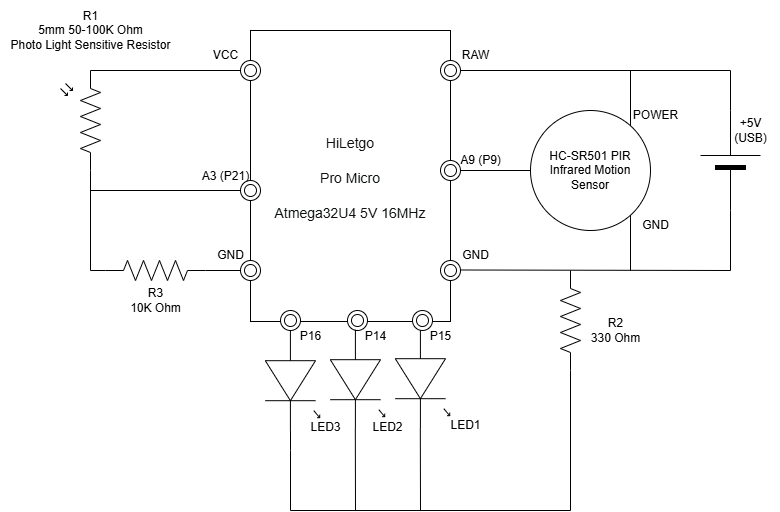

The diagram above was exported from draw.io. Its source (the exported page's mxGraphModel, read from the mxfile embedded in the PNG):
<mxGraphModel dx="1094" dy="1160" grid="1" gridSize="10" guides="1" tooltips="1" connect="1" arrows="1" fold="1" page="1" pageScale="1" pageWidth="1100" pageHeight="850" background="none" math="0" shadow="0">
  <root>
    <mxCell id="0" />
    <mxCell id="1" parent="0" />
    <mxCell id="_HQgu8TvVa0ZUjis0PXV-1" value="" style="pointerEvents=1;verticalLabelPosition=bottom;shadow=0;dashed=0;align=center;html=1;verticalAlign=top;shape=mxgraph.electrical.resistors.symmetrical_photoconductive_transducer;rotation=-90;" parent="1" vertex="1">
      <mxGeometry x="140" y="270" width="100" height="40" as="geometry" />
    </mxCell>
    <mxCell id="7a-uF8XU-NLAj2xIB6lD-1" value="&lt;h1 style=&quot;box-sizing: border-box; padding: 0px; margin-top: 0px; margin-right: 0px; margin-left: 0px; text-rendering: optimizelegibility; font-weight: 400; color: rgb(15, 17, 17); background-color: rgb(255, 255, 255); margin-bottom: 0px !important; line-height: 32px !important;&quot; class=&quot;a-size-large a-spacing-none&quot;&gt;&lt;span style=&quot;box-sizing: border-box; text-rendering: optimizelegibility; word-break: break-word; line-height: 32px !important;&quot; class=&quot;a-size-large product-title-word-break&quot; id=&quot;productTitle&quot;&gt;&lt;font style=&quot;font-size: 14px;&quot; face=&quot;Helvetica&quot;&gt;HiLetgo&lt;/font&gt;&lt;/span&gt;&lt;/h1&gt;&lt;h1 style=&quot;box-sizing: border-box; padding: 0px; margin-top: 0px; margin-right: 0px; margin-left: 0px; text-rendering: optimizelegibility; font-weight: 400; color: rgb(15, 17, 17); background-color: rgb(255, 255, 255); margin-bottom: 0px !important; line-height: 32px !important;&quot; class=&quot;a-size-large a-spacing-none&quot;&gt;&lt;span style=&quot;box-sizing: border-box; text-rendering: optimizelegibility; word-break: break-word; line-height: 32px !important;&quot; class=&quot;a-size-large product-title-word-break&quot;&gt;&lt;font style=&quot;font-size: 14px;&quot; face=&quot;Helvetica&quot;&gt;Pro Micro&lt;/font&gt;&lt;/span&gt;&lt;/h1&gt;&lt;h1 style=&quot;box-sizing: border-box; padding: 0px; margin-top: 0px; margin-right: 0px; margin-left: 0px; text-rendering: optimizelegibility; font-weight: 400; color: rgb(15, 17, 17); background-color: rgb(255, 255, 255); margin-bottom: 0px !important; line-height: 32px !important;&quot; class=&quot;a-size-large a-spacing-none&quot;&gt;&lt;span style=&quot;box-sizing: border-box; text-rendering: optimizelegibility; word-break: break-word; line-height: 32px !important;&quot; class=&quot;a-size-large product-title-word-break&quot;&gt;&lt;font style=&quot;font-size: 14px;&quot; face=&quot;Helvetica&quot;&gt;Atmega32U4 5V 16MHz&lt;/font&gt;&lt;/span&gt;&lt;/h1&gt;" style="rounded=0;whiteSpace=wrap;html=1;align=center;" parent="1" vertex="1">
      <mxGeometry x="360" y="200" width="200" height="291" as="geometry" />
    </mxCell>
    <mxCell id="7a-uF8XU-NLAj2xIB6lD-4" value="" style="verticalLabelPosition=bottom;shadow=0;dashed=0;align=center;fillColor=#000000;html=1;verticalAlign=top;strokeWidth=1;shape=mxgraph.electrical.miscellaneous.monocell_battery;rounded=1;comic=0;labelBackgroundColor=none;fontFamily=Verdana;fontSize=12;rotation=-90;" parent="1" vertex="1">
      <mxGeometry x="790" y="300" width="100" height="60" as="geometry" />
    </mxCell>
    <mxCell id="7a-uF8XU-NLAj2xIB6lD-8" value="" style="verticalLabelPosition=bottom;shadow=0;dashed=0;align=center;html=1;verticalAlign=top;shape=mxgraph.electrical.opto_electronics.led_1;pointerEvents=1;rotation=90;" parent="1" vertex="1">
      <mxGeometry x="482" y="521" width="100" height="54.38" as="geometry" />
    </mxCell>
    <mxCell id="7a-uF8XU-NLAj2xIB6lD-9" value="" style="endArrow=none;html=1;rounded=0;" parent="1" edge="1">
      <mxGeometry width="50" height="50" relative="1" as="geometry">
        <mxPoint x="562" y="240" as="sourcePoint" />
        <mxPoint x="840" y="240" as="targetPoint" />
      </mxGeometry>
    </mxCell>
    <mxCell id="7a-uF8XU-NLAj2xIB6lD-11" value="" style="endArrow=none;html=1;rounded=0;entryX=0;entryY=0.5;entryDx=0;entryDy=0;" parent="1" target="7a-uF8XU-NLAj2xIB6lD-7" edge="1">
      <mxGeometry width="50" height="50" relative="1" as="geometry">
        <mxPoint x="560" y="340" as="sourcePoint" />
        <mxPoint x="570" y="330" as="targetPoint" />
      </mxGeometry>
    </mxCell>
    <mxCell id="7a-uF8XU-NLAj2xIB6lD-13" value="" style="endArrow=none;html=1;rounded=0;" parent="1" source="7a-uF8XU-NLAj2xIB6lD-4" edge="1">
      <mxGeometry width="50" height="50" relative="1" as="geometry">
        <mxPoint x="790" y="290" as="sourcePoint" />
        <mxPoint x="840" y="240" as="targetPoint" />
      </mxGeometry>
    </mxCell>
    <mxCell id="7a-uF8XU-NLAj2xIB6lD-15" value="RAW" style="text;html=1;align=center;verticalAlign=middle;resizable=0;points=[];autosize=1;strokeColor=none;fillColor=none;" parent="1" vertex="1">
      <mxGeometry x="560" y="210" width="50" height="30" as="geometry" />
    </mxCell>
    <mxCell id="7a-uF8XU-NLAj2xIB6lD-16" value="" style="ellipse;shape=doubleEllipse;whiteSpace=wrap;html=1;aspect=fixed;" parent="1" vertex="1">
      <mxGeometry x="550" y="230" width="20" height="20" as="geometry" />
    </mxCell>
    <mxCell id="7a-uF8XU-NLAj2xIB6lD-17" value="" style="endArrow=none;html=1;rounded=0;entryX=0;entryY=0.5;entryDx=0;entryDy=0;entryPerimeter=0;" parent="1" target="7a-uF8XU-NLAj2xIB6lD-4" edge="1">
      <mxGeometry width="50" height="50" relative="1" as="geometry">
        <mxPoint x="840" y="440" as="sourcePoint" />
        <mxPoint x="859.5" y="400" as="targetPoint" />
      </mxGeometry>
    </mxCell>
    <mxCell id="7a-uF8XU-NLAj2xIB6lD-18" value="" style="endArrow=none;html=1;rounded=0;" parent="1" edge="1">
      <mxGeometry width="50" height="50" relative="1" as="geometry">
        <mxPoint x="740" y="300" as="sourcePoint" />
        <mxPoint x="740" y="240" as="targetPoint" />
      </mxGeometry>
    </mxCell>
    <mxCell id="7a-uF8XU-NLAj2xIB6lD-19" value="POWER" style="text;html=1;align=center;verticalAlign=middle;resizable=0;points=[];autosize=1;strokeColor=none;fillColor=none;" parent="1" vertex="1">
      <mxGeometry x="730" y="270" width="70" height="30" as="geometry" />
    </mxCell>
    <mxCell id="7a-uF8XU-NLAj2xIB6lD-20" value="" style="ellipse;shape=doubleEllipse;whiteSpace=wrap;html=1;aspect=fixed;" parent="1" vertex="1">
      <mxGeometry x="550" y="430" width="20" height="20" as="geometry" />
    </mxCell>
    <mxCell id="7a-uF8XU-NLAj2xIB6lD-21" value="" style="endArrow=none;html=1;rounded=0;" parent="1" edge="1">
      <mxGeometry width="50" height="50" relative="1" as="geometry">
        <mxPoint x="570" y="439.5" as="sourcePoint" />
        <mxPoint x="840" y="440" as="targetPoint" />
      </mxGeometry>
    </mxCell>
    <mxCell id="7a-uF8XU-NLAj2xIB6lD-22" value="+5V&lt;div&gt;(USB)&lt;/div&gt;" style="text;html=1;align=center;verticalAlign=middle;resizable=0;points=[];autosize=1;strokeColor=none;fillColor=none;" parent="1" vertex="1">
      <mxGeometry x="830" y="280" width="60" height="40" as="geometry" />
    </mxCell>
    <mxCell id="7a-uF8XU-NLAj2xIB6lD-23" value="" style="endArrow=none;html=1;rounded=0;" parent="1" edge="1">
      <mxGeometry width="50" height="50" relative="1" as="geometry">
        <mxPoint x="740" y="440" as="sourcePoint" />
        <mxPoint x="740" y="380" as="targetPoint" />
      </mxGeometry>
    </mxCell>
    <mxCell id="7a-uF8XU-NLAj2xIB6lD-24" value="GND" style="text;html=1;align=center;verticalAlign=middle;resizable=0;points=[];autosize=1;strokeColor=none;fillColor=none;" parent="1" vertex="1">
      <mxGeometry x="740" y="380" width="50" height="30" as="geometry" />
    </mxCell>
    <mxCell id="7a-uF8XU-NLAj2xIB6lD-25" value="" style="ellipse;shape=doubleEllipse;whiteSpace=wrap;html=1;aspect=fixed;" parent="1" vertex="1">
      <mxGeometry x="550" y="330" width="20" height="20" as="geometry" />
    </mxCell>
    <mxCell id="7a-uF8XU-NLAj2xIB6lD-7" value="HC-SR501 PIR Infrared Motion Sensor" style="ellipse;whiteSpace=wrap;html=1;aspect=fixed;" parent="1" vertex="1">
      <mxGeometry x="640" y="280" width="120" height="120" as="geometry" />
    </mxCell>
    <mxCell id="7a-uF8XU-NLAj2xIB6lD-26" value="A9 (P&lt;span style=&quot;background-color: initial;&quot;&gt;9)&lt;/span&gt;" style="text;html=1;align=center;verticalAlign=middle;resizable=0;points=[];autosize=1;strokeColor=none;fillColor=none;" parent="1" vertex="1">
      <mxGeometry x="560" y="315" width="60" height="30" as="geometry" />
    </mxCell>
    <mxCell id="7a-uF8XU-NLAj2xIB6lD-27" value="GND" style="text;html=1;align=center;verticalAlign=middle;resizable=0;points=[];autosize=1;strokeColor=none;fillColor=none;" parent="1" vertex="1">
      <mxGeometry x="560" y="410" width="50" height="30" as="geometry" />
    </mxCell>
    <mxCell id="7a-uF8XU-NLAj2xIB6lD-29" value="R1&lt;div&gt;5mm 50-100K Ohm&lt;div&gt;Photo Light Sensitive Resistor&lt;/div&gt;&lt;/div&gt;" style="text;html=1;align=center;verticalAlign=middle;resizable=0;points=[];autosize=1;strokeColor=none;fillColor=none;" parent="1" vertex="1">
      <mxGeometry x="110" y="170" width="180" height="60" as="geometry" />
    </mxCell>
    <mxCell id="7a-uF8XU-NLAj2xIB6lD-30" value="" style="pointerEvents=1;verticalLabelPosition=bottom;shadow=0;dashed=0;align=center;html=1;verticalAlign=top;shape=mxgraph.electrical.resistors.resistor_2;rotation=90;" parent="1" vertex="1">
      <mxGeometry x="630" y="480" width="100" height="20" as="geometry" />
    </mxCell>
    <mxCell id="7a-uF8XU-NLAj2xIB6lD-33" value="LED1" style="text;html=1;align=center;verticalAlign=middle;resizable=0;points=[];autosize=1;strokeColor=none;fillColor=none;" parent="1" vertex="1">
      <mxGeometry x="550" y="580" width="50" height="30" as="geometry" />
    </mxCell>
    <mxCell id="7a-uF8XU-NLAj2xIB6lD-34" value="R2&lt;div&gt;330 Ohm&lt;/div&gt;" style="text;html=1;align=center;verticalAlign=middle;resizable=0;points=[];autosize=1;strokeColor=none;fillColor=none;" parent="1" vertex="1">
      <mxGeometry x="690" y="480" width="70" height="40" as="geometry" />
    </mxCell>
    <mxCell id="7a-uF8XU-NLAj2xIB6lD-35" value="" style="endArrow=none;html=1;rounded=0;entryX=1;entryY=0.5;entryDx=0;entryDy=0;entryPerimeter=0;" parent="1" target="7a-uF8XU-NLAj2xIB6lD-30" edge="1">
      <mxGeometry width="50" height="50" relative="1" as="geometry">
        <mxPoint x="680" y="680" as="sourcePoint" />
        <mxPoint x="620" y="640" as="targetPoint" />
      </mxGeometry>
    </mxCell>
    <mxCell id="7a-uF8XU-NLAj2xIB6lD-36" value="" style="endArrow=none;html=1;rounded=0;" parent="1" edge="1">
      <mxGeometry width="50" height="50" relative="1" as="geometry">
        <mxPoint x="400" y="680" as="sourcePoint" />
        <mxPoint x="680" y="680" as="targetPoint" />
      </mxGeometry>
    </mxCell>
    <mxCell id="7a-uF8XU-NLAj2xIB6lD-37" value="" style="endArrow=none;html=1;rounded=0;" parent="1" edge="1">
      <mxGeometry width="50" height="50" relative="1" as="geometry">
        <mxPoint x="400" y="680" as="sourcePoint" />
        <mxPoint x="400" y="600" as="targetPoint" />
        <Array as="points">
          <mxPoint x="400" y="620" />
        </Array>
      </mxGeometry>
    </mxCell>
    <mxCell id="7a-uF8XU-NLAj2xIB6lD-38" value="" style="ellipse;shape=doubleEllipse;whiteSpace=wrap;html=1;aspect=fixed;" parent="1" vertex="1">
      <mxGeometry x="457" y="480" width="20" height="20" as="geometry" />
    </mxCell>
    <mxCell id="7a-uF8XU-NLAj2xIB6lD-39" value="" style="ellipse;shape=doubleEllipse;whiteSpace=wrap;html=1;aspect=fixed;" parent="1" vertex="1">
      <mxGeometry x="390" y="480" width="20" height="20" as="geometry" />
    </mxCell>
    <mxCell id="7a-uF8XU-NLAj2xIB6lD-44" value="" style="verticalLabelPosition=bottom;shadow=0;dashed=0;align=center;html=1;verticalAlign=top;shape=mxgraph.electrical.opto_electronics.led_1;pointerEvents=1;rotation=90;" parent="1" vertex="1">
      <mxGeometry x="352" y="523" width="100" height="54.38" as="geometry" />
    </mxCell>
    <mxCell id="7a-uF8XU-NLAj2xIB6lD-45" value="LED3" style="text;html=1;align=center;verticalAlign=middle;resizable=0;points=[];autosize=1;strokeColor=none;fillColor=none;" parent="1" vertex="1">
      <mxGeometry x="410" y="582.19" width="50" height="30" as="geometry" />
    </mxCell>
    <mxCell id="7a-uF8XU-NLAj2xIB6lD-47" value="" style="verticalLabelPosition=bottom;shadow=0;dashed=0;align=center;html=1;verticalAlign=top;shape=mxgraph.electrical.opto_electronics.led_1;pointerEvents=1;rotation=90;" parent="1" vertex="1">
      <mxGeometry x="417" y="522" width="100" height="54.38" as="geometry" />
    </mxCell>
    <mxCell id="7a-uF8XU-NLAj2xIB6lD-48" value="LED2" style="text;html=1;align=center;verticalAlign=middle;resizable=0;points=[];autosize=1;strokeColor=none;fillColor=none;rotation=0;" parent="1" vertex="1">
      <mxGeometry x="472" y="582.19" width="50" height="30" as="geometry" />
    </mxCell>
    <mxCell id="7a-uF8XU-NLAj2xIB6lD-40" value="" style="ellipse;shape=doubleEllipse;whiteSpace=wrap;html=1;aspect=fixed;" parent="1" vertex="1">
      <mxGeometry x="522" y="480" width="20" height="20" as="geometry" />
    </mxCell>
    <mxCell id="7a-uF8XU-NLAj2xIB6lD-53" value="P15" style="text;html=1;align=center;verticalAlign=middle;resizable=0;points=[];autosize=1;strokeColor=none;fillColor=none;" parent="1" vertex="1">
      <mxGeometry x="530" y="491" width="40" height="30" as="geometry" />
    </mxCell>
    <mxCell id="7a-uF8XU-NLAj2xIB6lD-54" value="P14" style="text;html=1;align=center;verticalAlign=middle;resizable=0;points=[];autosize=1;strokeColor=none;fillColor=none;" parent="1" vertex="1">
      <mxGeometry x="465" y="491" width="40" height="30" as="geometry" />
    </mxCell>
    <mxCell id="7a-uF8XU-NLAj2xIB6lD-56" value="P16" style="text;html=1;align=center;verticalAlign=middle;resizable=0;points=[];autosize=1;strokeColor=none;fillColor=none;" parent="1" vertex="1">
      <mxGeometry x="400" y="491" width="40" height="30" as="geometry" />
    </mxCell>
    <mxCell id="7a-uF8XU-NLAj2xIB6lD-57" value="GND" style="text;html=1;align=center;verticalAlign=middle;resizable=0;points=[];autosize=1;strokeColor=none;fillColor=none;" parent="1" vertex="1">
      <mxGeometry x="315" y="410" width="50" height="30" as="geometry" />
    </mxCell>
    <mxCell id="7a-uF8XU-NLAj2xIB6lD-59" value="" style="ellipse;shape=doubleEllipse;whiteSpace=wrap;html=1;aspect=fixed;" parent="1" vertex="1">
      <mxGeometry x="350" y="430" width="20" height="20" as="geometry" />
    </mxCell>
    <mxCell id="7a-uF8XU-NLAj2xIB6lD-60" value="" style="ellipse;shape=doubleEllipse;whiteSpace=wrap;html=1;aspect=fixed;" parent="1" vertex="1">
      <mxGeometry x="350" y="350" width="20" height="20" as="geometry" />
    </mxCell>
    <mxCell id="7a-uF8XU-NLAj2xIB6lD-61" value="" style="ellipse;shape=doubleEllipse;whiteSpace=wrap;html=1;aspect=fixed;" parent="1" vertex="1">
      <mxGeometry x="350" y="230" width="20" height="20" as="geometry" />
    </mxCell>
    <mxCell id="7a-uF8XU-NLAj2xIB6lD-62" value="" style="pointerEvents=1;verticalLabelPosition=bottom;shadow=0;dashed=0;align=center;html=1;verticalAlign=top;shape=mxgraph.electrical.resistors.resistor_2;" parent="1" vertex="1">
      <mxGeometry x="215" y="430" width="100" height="20" as="geometry" />
    </mxCell>
    <mxCell id="7a-uF8XU-NLAj2xIB6lD-63" value="" style="endArrow=none;html=1;rounded=0;exitX=1;exitY=0.5;exitDx=0;exitDy=0;exitPerimeter=0;entryX=0;entryY=0.5;entryDx=0;entryDy=0;" parent="1" source="7a-uF8XU-NLAj2xIB6lD-62" target="7a-uF8XU-NLAj2xIB6lD-59" edge="1">
      <mxGeometry width="50" height="50" relative="1" as="geometry">
        <mxPoint x="520" y="380" as="sourcePoint" />
        <mxPoint x="570" y="330" as="targetPoint" />
      </mxGeometry>
    </mxCell>
    <mxCell id="7a-uF8XU-NLAj2xIB6lD-64" value="R3&lt;div&gt;10K Ohm&lt;/div&gt;" style="text;html=1;align=center;verticalAlign=middle;resizable=0;points=[];autosize=1;strokeColor=none;fillColor=none;" parent="1" vertex="1">
      <mxGeometry x="230" y="450" width="70" height="40" as="geometry" />
    </mxCell>
    <mxCell id="7a-uF8XU-NLAj2xIB6lD-66" value="" style="endArrow=none;html=1;rounded=0;exitX=0;exitY=0.75;exitDx=0;exitDy=0;exitPerimeter=0;" parent="1" source="_HQgu8TvVa0ZUjis0PXV-1" edge="1">
      <mxGeometry width="50" height="50" relative="1" as="geometry">
        <mxPoint x="520" y="380" as="sourcePoint" />
        <mxPoint x="200" y="440" as="targetPoint" />
      </mxGeometry>
    </mxCell>
    <mxCell id="7a-uF8XU-NLAj2xIB6lD-67" value="" style="endArrow=none;html=1;rounded=0;entryX=0;entryY=0.5;entryDx=0;entryDy=0;entryPerimeter=0;" parent="1" target="7a-uF8XU-NLAj2xIB6lD-62" edge="1">
      <mxGeometry width="50" height="50" relative="1" as="geometry">
        <mxPoint x="200" y="440" as="sourcePoint" />
        <mxPoint x="570" y="330" as="targetPoint" />
      </mxGeometry>
    </mxCell>
    <mxCell id="7a-uF8XU-NLAj2xIB6lD-68" value="" style="endArrow=none;html=1;rounded=0;entryX=0;entryY=0.5;entryDx=0;entryDy=0;" parent="1" target="7a-uF8XU-NLAj2xIB6lD-60" edge="1">
      <mxGeometry width="50" height="50" relative="1" as="geometry">
        <mxPoint x="200" y="360" as="sourcePoint" />
        <mxPoint x="320" y="340" as="targetPoint" />
      </mxGeometry>
    </mxCell>
    <mxCell id="7a-uF8XU-NLAj2xIB6lD-71" value="" style="endArrow=none;html=1;rounded=0;exitX=1;exitY=0.75;exitDx=0;exitDy=0;exitPerimeter=0;entryX=0;entryY=0.5;entryDx=0;entryDy=0;" parent="1" source="_HQgu8TvVa0ZUjis0PXV-1" target="7a-uF8XU-NLAj2xIB6lD-61" edge="1">
      <mxGeometry width="50" height="50" relative="1" as="geometry">
        <mxPoint x="520" y="380" as="sourcePoint" />
        <mxPoint x="570" y="330" as="targetPoint" />
      </mxGeometry>
    </mxCell>
    <mxCell id="7a-uF8XU-NLAj2xIB6lD-72" value="VCC" style="text;html=1;align=center;verticalAlign=middle;resizable=0;points=[];autosize=1;strokeColor=none;fillColor=none;" parent="1" vertex="1">
      <mxGeometry x="310" y="210" width="50" height="30" as="geometry" />
    </mxCell>
    <mxCell id="7a-uF8XU-NLAj2xIB6lD-73" value="A3 (P21)" style="text;html=1;align=center;verticalAlign=middle;resizable=0;points=[];autosize=1;strokeColor=none;fillColor=none;" parent="1" vertex="1">
      <mxGeometry x="300" y="330.5" width="70" height="30" as="geometry" />
    </mxCell>
    <mxCell id="acZnFunq9MbQZiUY-Ej0-1" value="" style="endArrow=none;html=1;rounded=0;entryX=1;entryY=0.54;entryDx=0;entryDy=0;entryPerimeter=0;" edge="1" parent="1" target="7a-uF8XU-NLAj2xIB6lD-47">
      <mxGeometry width="50" height="50" relative="1" as="geometry">
        <mxPoint x="465" y="680" as="sourcePoint" />
        <mxPoint x="408" y="608" as="targetPoint" />
      </mxGeometry>
    </mxCell>
    <mxCell id="acZnFunq9MbQZiUY-Ej0-2" value="" style="endArrow=none;html=1;rounded=0;entryX=1;entryY=0.54;entryDx=0;entryDy=0;entryPerimeter=0;" edge="1" parent="1" target="7a-uF8XU-NLAj2xIB6lD-8">
      <mxGeometry width="50" height="50" relative="1" as="geometry">
        <mxPoint x="530" y="680" as="sourcePoint" />
        <mxPoint x="529" y="600" as="targetPoint" />
      </mxGeometry>
    </mxCell>
  </root>
</mxGraphModel>